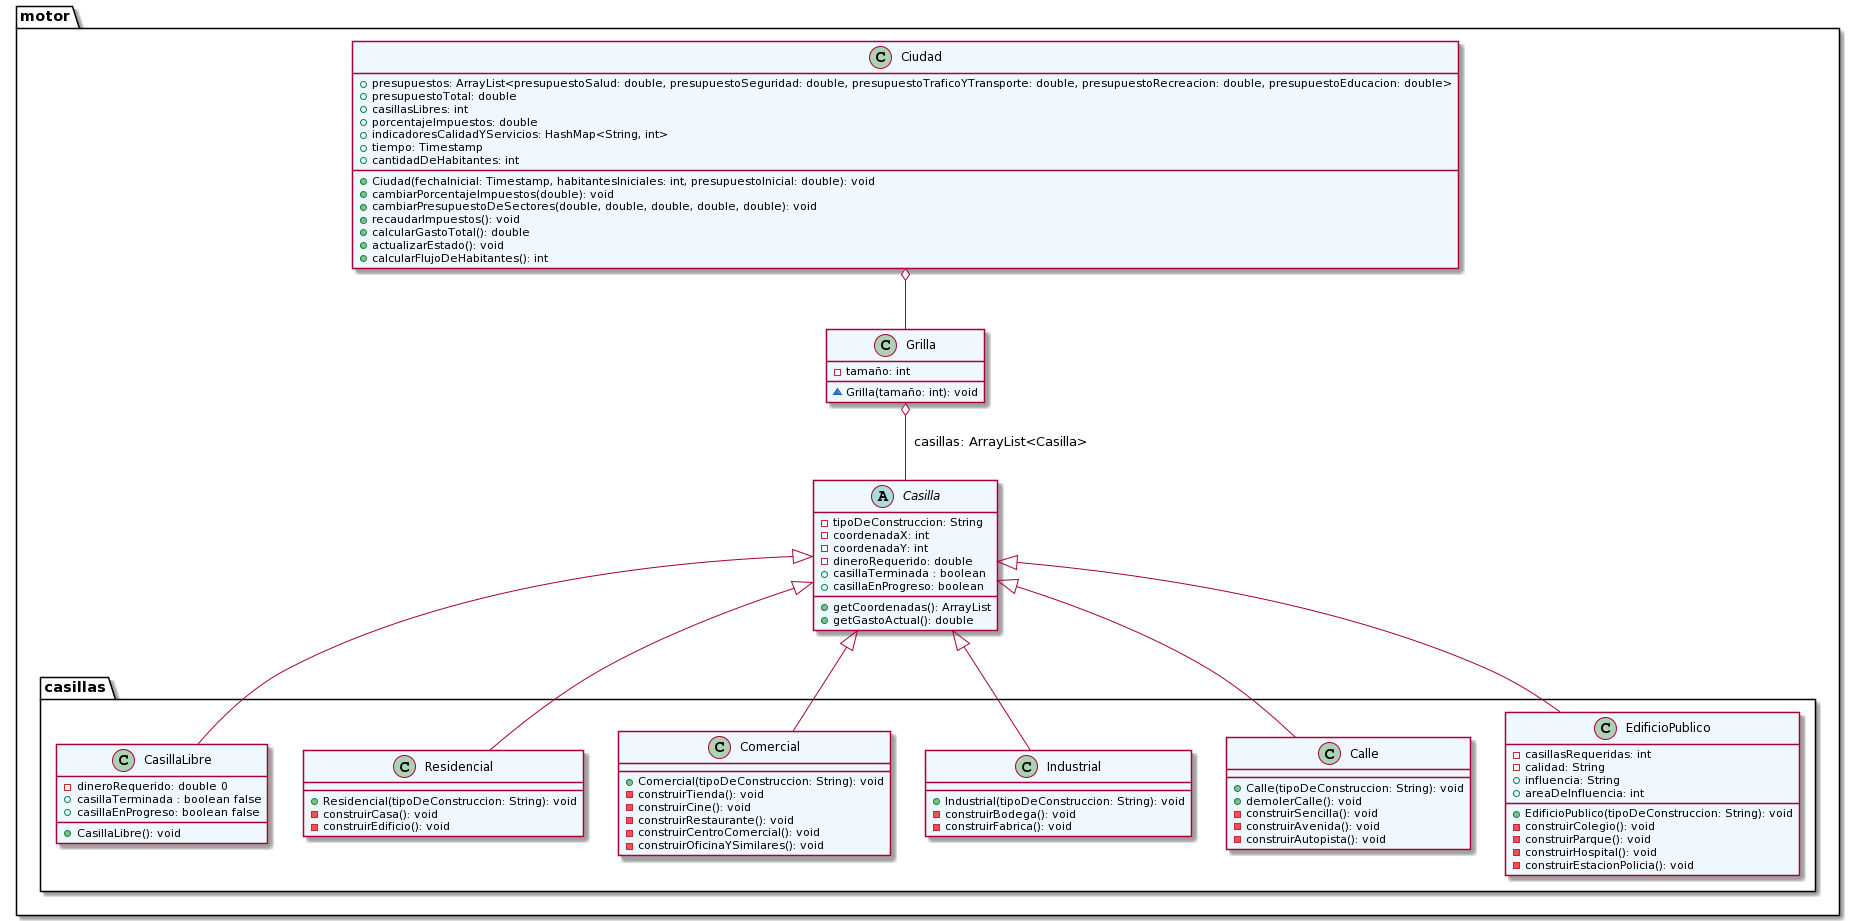

The diagram above was rendered by PlantUML. Its source (embedded in the PNG):
@startuml
package motor <<Folder>> {
  class Ciudad #aliceblue {
    + presupuestos: ArrayList<presupuestoSalud: double, presupuestoSeguridad: double, presupuestoTraficoYTransporte: double, presupuestoRecreacion: double, presupuestoEducacion: double>
    + presupuestoTotal: double
    + casillasLibres: int
    + porcentajeImpuestos: double
    + indicadoresCalidadYServicios: HashMap<String, int>
    + Ciudad(fechaInicial: Timestamp, habitantesIniciales: int, presupuestoInicial: double): void
    + cambiarPorcentajeImpuestos(double): void
    + cambiarPresupuestoDeSectores(double, double, double, double, double): void
    + recaudarImpuestos(): void
    + calcularGastoTotal(): double
    + tiempo: Timestamp
    + cantidadDeHabitantes: int
    + actualizarEstado(): void
    + calcularFlujoDeHabitantes(): int
  }

  class Grilla #aliceblue {
    ~ Grilla(tamaño: int): void
    - tamaño: int
  }

  abstract class Casilla #aliceblue {
    - tipoDeConstruccion: String
    - coordenadaX: int
    - coordenadaY: int
    - dineroRequerido: double
    + casillaTerminada : boolean
    + casillaEnProgreso: boolean
    + getCoordenadas(): ArrayList
    + getGastoActual(): double
  }

package casillas <<Folder>> {
  class CasillaLibre #aliceblue {
    + CasillaLibre(): void
    - dineroRequerido: double 0
    + casillaTerminada : boolean false
    + casillaEnProgreso: boolean false
  }

  class Residencial #aliceblue {
    + Residencial(tipoDeConstruccion: String): void
    - construirCasa(): void
    - construirEdificio(): void
  }
  
  class Comercial #aliceblue {
    + Comercial(tipoDeConstruccion: String): void
    - construirTienda(): void
    - construirCine(): void
    - construirRestaurante(): void
    - construirCentroComercial(): void
    - construirOficinaYSimilares(): void
  }

  class Industrial #aliceblue {
    + Industrial(tipoDeConstruccion: String): void
    - construirBodega(): void
    - construirFabrica(): void
  }
  
  class Calle #aliceblue {
    + Calle(tipoDeConstruccion: String): void
    + demolerCalle(): void
    - construirSencilla(): void
    - construirAvenida(): void
    - construirAutopista(): void
  }

  class EdificioPublico #aliceblue {
    - casillasRequeridas: int
    - calidad: String
    + influencia: String
    + areaDeInfluencia: int
    + EdificioPublico(tipoDeConstruccion: String): void
    - construirColegio(): void
    - construirParque(): void
    - construirHospital(): void
    - construirEstacionPolicia(): void
  }
}
}

Ciudad  o--  Grilla
Grilla  o-- Casilla: "  casillas: ArrayList<Casilla>"
Casilla <|-- CasillaLibre
Casilla <|-- Residencial
Casilla <|-- Comercial
Casilla <|-- Industrial
Casilla <|-- Calle
Casilla <|-- EdificioPublico
@enduml